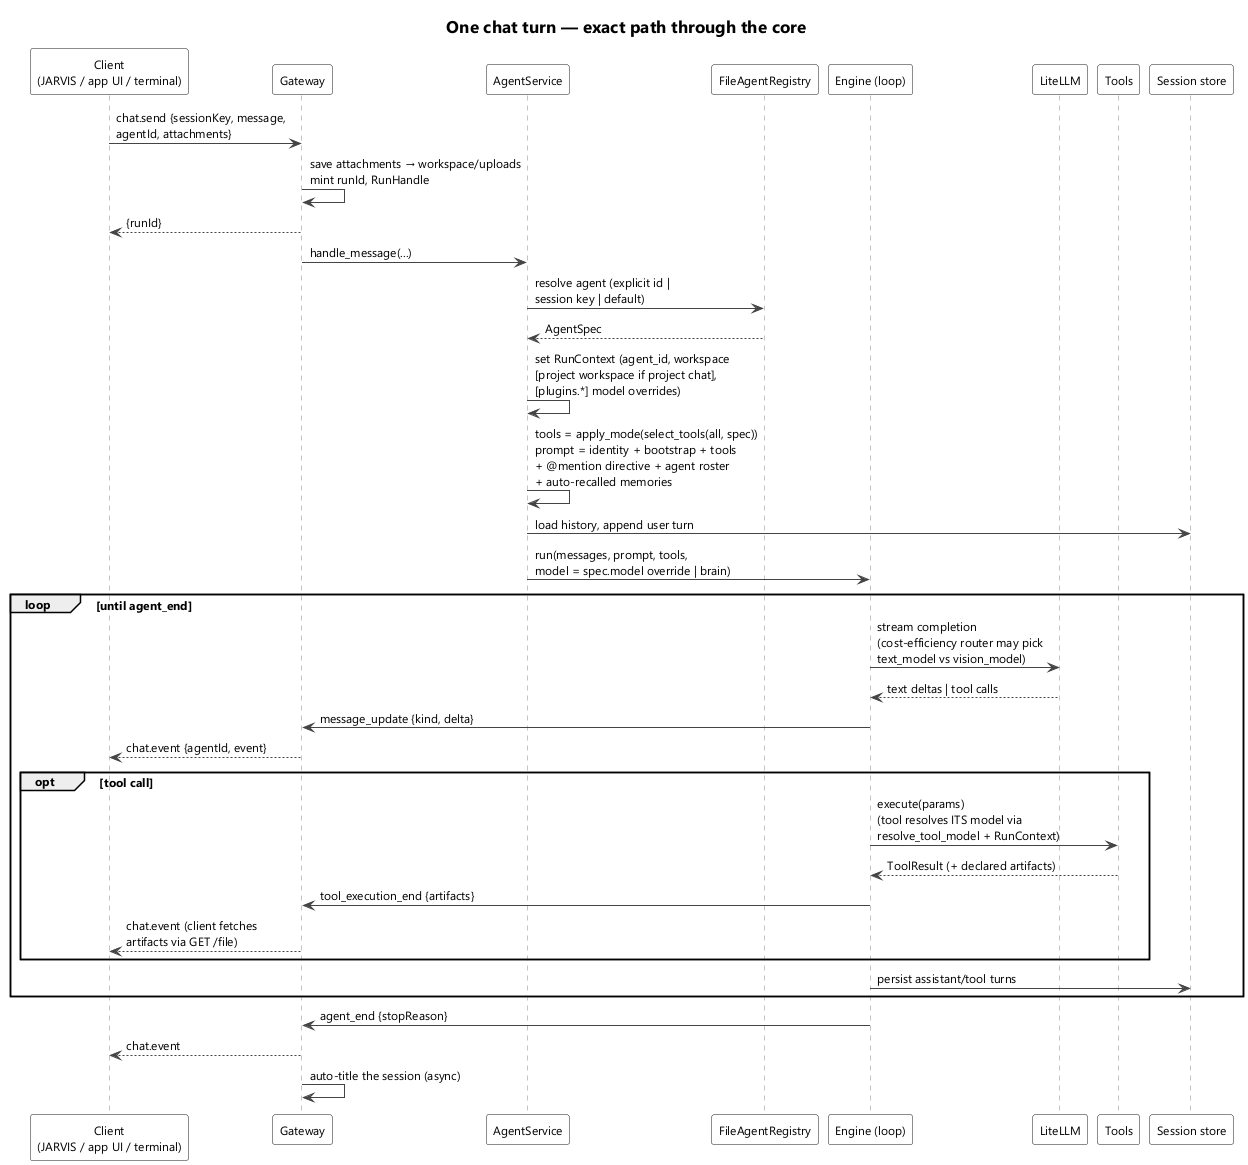

The diagram above was rendered by PlantUML. Its source (embedded in the PNG):
@startuml agent-run-sequence
title One chat turn — exact path through the core

skinparam shadowing false
skinparam defaultFontName Segoe UI
skinparam defaultFontSize 12
skinparam TitleFontSize 17
skinparam sequence {
  ArrowColor #444444
  LifeLineBorderColor #888888
  ParticipantBackgroundColor White
}
skinparam note {
  BackgroundColor #FFFBE6
  BorderColor #C8B900
}

participant "Client\n(JARVIS / app UI / terminal)" as C
participant "Gateway" as GW
participant "AgentService" as SVC
participant "FileAgentRegistry" as REG
participant "Engine (loop)" as ENG
participant "LiteLLM" as LLM
participant "Tools" as T
participant "Session store" as S

C -> GW : chat.send {sessionKey, message,\nagentId, attachments}
GW -> GW : save attachments → workspace/uploads\nmint runId, RunHandle
GW --> C : {runId}
GW -> SVC : handle_message(...)
SVC -> REG : resolve agent (explicit id |\nsession key | default)
REG --> SVC : AgentSpec
SVC -> SVC : set RunContext (agent_id, workspace\n[project workspace if project chat],\n[plugins.*] model overrides)
SVC -> SVC : tools = apply_mode(select_tools(all, spec))\nprompt = identity + bootstrap + tools\n+ @mention directive + agent roster\n+ auto-recalled memories
SVC -> S : load history, append user turn
SVC -> ENG : run(messages, prompt, tools,\nmodel = spec.model override | brain)
loop until agent_end
  ENG -> LLM : stream completion\n(cost-efficiency router may pick\ntext_model vs vision_model)
  LLM --> ENG : text deltas | tool calls
  ENG -> GW : message_update {kind, delta}
  GW --> C : chat.event {agentId, event}
  opt tool call
    ENG -> T : execute(params)\n(tool resolves ITS model via\nresolve_tool_model + RunContext)
    T --> ENG : ToolResult (+ declared artifacts)
    ENG -> GW : tool_execution_end {artifacts}
    GW --> C : chat.event (client fetches\nartifacts via GET /file)
  end
  ENG -> S : persist assistant/tool turns
end
ENG -> GW : agent_end {stopReason}
GW --> C : chat.event
GW -> GW : auto-title the session (async)
@enduml